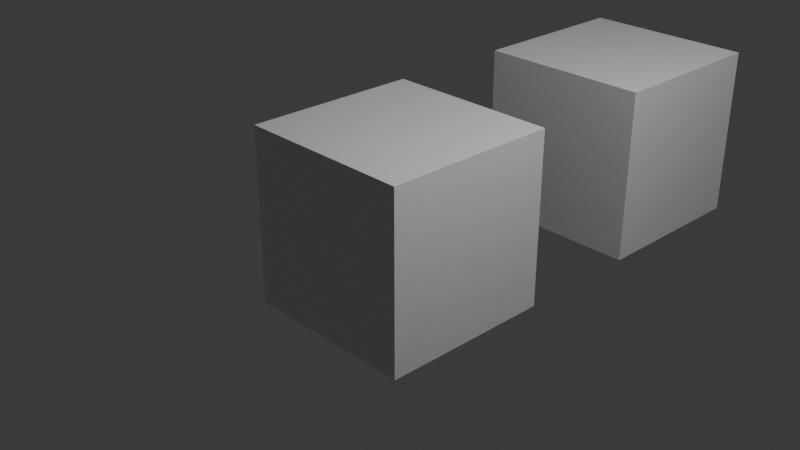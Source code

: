 # Source: squares.dae.blend  (saved by Blender 4.3.34; exported with 4.5.12 LTS)
import bpy
from mathutils import Matrix  # noqa: F401  (used for matrix-valued properties, if any)

bpy.ops.wm.read_factory_settings(use_empty=True)
scene = bpy.context.scene
scene.name = 'Scene'

# ---- collections
col_collection = bpy.data.collections.new('Collection'); scene.collection.children.link(col_collection)

# ---- materials (node trees are filled in below, after node groups)
mat_material = bpy.data.materials.new('Material')
mat_material.alpha_threshold = 0.0
mat_material.roughness = 0.5
mat_material.line_color = (0.0, 0.0, 0.0, 1.0)
mat_material_001 = bpy.data.materials.new('Material.001')
mat_material_001.alpha_threshold = 0.0
mat_material_001.roughness = 0.5
mat_material_001.line_color = (0.0, 0.0, 0.0, 1.0)

# ---- material node trees
mat_material.use_nodes = True; mat_material.node_tree.nodes.clear()
_N = mat_material.node_tree.nodes; _L = mat_material.node_tree.links
n0 = _N.new('ShaderNodeOutputMaterial'); n0.name = 'Material Output'; n0.location = (300, 300)
n1 = _N.new('ShaderNodeBsdfPrincipled'); n1.name = 'Principled BSDF'; n1.location = (10, 300)
n1.inputs[3].default_value = 1.45
_L.new(n1.outputs[0], n0.inputs[0])
n0.is_active_output = True
mat_material_001.use_nodes = True; mat_material_001.node_tree.nodes.clear()
_N = mat_material_001.node_tree.nodes; _L = mat_material_001.node_tree.links
n0 = _N.new('ShaderNodeOutputMaterial'); n0.name = 'Material Output'; n0.location = (300, 300)
n1 = _N.new('ShaderNodeBsdfPrincipled'); n1.name = 'Principled BSDF'; n1.location = (10, 300)
n1.inputs[3].default_value = 1.45
_L.new(n1.outputs[0], n0.inputs[0])
n0.is_active_output = True

# ---- world
world_world = bpy.data.worlds.new('World'); scene.world = world_world
world_world.use_nodes = True; world_world.node_tree.nodes.clear()
_N = world_world.node_tree.nodes; _L = world_world.node_tree.links
n0 = _N.new('ShaderNodeOutputWorld'); n0.name = 'World Output'; n0.location = (300, 300)
n1 = _N.new('ShaderNodeBackground'); n1.name = 'Background'; n1.location = (10, 300)
n1.inputs[0].default_value = (0.05088, 0.05088, 0.05088, 1.0)
_L.new(n1.outputs[0], n0.inputs[0])
n0.is_active_output = True
world_world.color = (0.05088, 0.05088, 0.05088)
world_world.sun_shadow_jitter_overblur = 0.0

# ---- cameras
cam_camera = bpy.data.cameras.new('Camera')
cam_camera.clip_end = 100.0
cam_camera.ortho_scale = 7.314

# ---- lights
light_light = bpy.data.lights.new('Light', 'POINT')
light_light.energy = 1000.0
light_light.shadow_soft_size = 0.1

# ---- meshes
me_cube = bpy.data.meshes.new('Cube')
me_cube.from_pydata([(1.0, 1.0, 1.0), (1.0, 1.0, -1.0), (1.0, -1.0, 1.0), (1.0, -1.0, -1.0), (-1.0, 1.0, 1.0), (-1.0, 1.0, -1.0), (-1.0, -1.0, 1.0), (-1.0, -1.0, -1.0)], [], [(0, 4, 6, 2), (3, 2, 6, 7), (7, 6, 4, 5), (5, 1, 3, 7), (1, 0, 2, 3), (5, 4, 0, 1)])
_uv = me_cube.uv_layers.new(name='UVMap')
_uv.uv.foreach_set('vector', [0.625, 0.5, 0.875, 0.5, 0.875, 0.75, 0.625, 0.75, 0.375, 0.75, 0.625, 0.75, 0.625, 1.0, 0.375, 1.0, 0.375, 0.0, 0.625, 0.0, 0.625, 0.25, 0.375, 0.25, 0.125, 0.5, 0.375, 0.5, 0.375, 0.75, 0.125, 0.75, 0.375, 0.5, 0.625, 0.5, 0.625, 0.75, 0.375, 0.75, 0.375, 0.25, 0.625, 0.25, 0.625, 0.5, 0.375, 0.5])
me_cube.materials.append(mat_material)
me_cube.use_mirror_vertex_groups = False
me_cube.update()
me_cube_001 = bpy.data.meshes.new('Cube.001')
me_cube_001.from_pydata([(1.0, 1.0, 1.0), (1.0, 1.0, -1.0), (1.0, -1.0, 1.0), (1.0, -1.0, -1.0), (-1.0, 1.0, 1.0), (-1.0, 1.0, -1.0), (-1.0, -1.0, 1.0), (-1.0, -1.0, -1.0)], [], [(0, 4, 6, 2), (3, 2, 6, 7), (7, 6, 4, 5), (5, 1, 3, 7), (1, 0, 2, 3), (5, 4, 0, 1)])
_uv = me_cube_001.uv_layers.new(name='UVMap')
_uv.uv.foreach_set('vector', [0.625, 0.5, 0.875, 0.5, 0.875, 0.75, 0.625, 0.75, 0.375, 0.75, 0.625, 0.75, 0.625, 1.0, 0.375, 1.0, 0.375, 0.0, 0.625, 0.0, 0.625, 0.25, 0.375, 0.25, 0.125, 0.5, 0.375, 0.5, 0.375, 0.75, 0.125, 0.75, 0.375, 0.5, 0.625, 0.5, 0.625, 0.75, 0.375, 0.75, 0.375, 0.25, 0.625, 0.25, 0.625, 0.5, 0.375, 0.5])
me_cube_001.materials.append(mat_material_001)
me_cube_001.use_mirror_vertex_groups = False
me_cube_001.update()

# ---- objects
ob_cube_1 = bpy.data.objects.new('Cube-1', me_cube)
ob_light = bpy.data.objects.new('Light', light_light)
ob_camera = bpy.data.objects.new('Camera', cam_camera)
ob_cube_2 = bpy.data.objects.new('Cube-2', me_cube_001)

# ---- transforms, parenting, visibility, modifiers, constraints
ob_cube_1.location = (0.0, 0.0, 0.0)
ob_cube_1.lock_rotations_4d = False
ob_cube_1.empty_display_type = 'ARROWS'
ob_cube_1.lineart.crease_threshold = 0.0
ob_light.location = (4.076, 1.005, 5.904)
ob_light.rotation_euler = (0.6503, 0.05522, 1.866)
ob_light.lock_rotations_4d = False
ob_light.empty_display_type = 'ARROWS'
ob_light.color = (0.0, 0.0, 0.0, 0.0)
ob_light.lineart.crease_threshold = 0.0
ob_camera.location = (7.359, -6.926, 4.958)
ob_camera.rotation_euler = (1.109, 0.0, 0.8149)
ob_camera.lock_rotations_4d = False
ob_camera.empty_display_type = 'ARROWS'
ob_camera.color = (0.0, 0.0, 0.0, 0.0)
ob_camera.display_type = 'WIRE'
ob_camera.lineart.crease_threshold = 0.0
ob_cube_2.location = (0.0, 3.476, 0.0)
ob_cube_2.lock_rotations_4d = False
ob_cube_2.empty_display_type = 'ARROWS'
ob_cube_2.lineart.crease_threshold = 0.0

# ---- collection membership
col_collection.objects.link(ob_cube_1)
col_collection.objects.link(ob_light)
col_collection.objects.link(ob_camera)
col_collection.objects.link(ob_cube_2)

# ---- scene / render settings (as saved in the file)
scene.camera = ob_camera
scene.frame_start = 1; scene.frame_end = 250; scene.frame_set(1)
scene.render.engine = 'BLENDER_EEVEE_NEXT'
bpy.context.view_layer.update()
